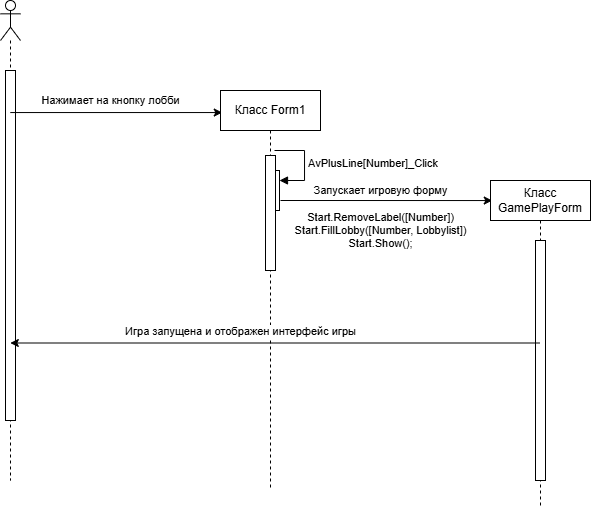

The diagram above was exported from draw.io. Its source (the exported page's mxGraphModel, read from the mxfile embedded in the PNG):
<mxGraphModel dx="951" dy="530" grid="1" gridSize="10" guides="1" tooltips="1" connect="1" arrows="1" fold="1" page="1" pageScale="1" pageWidth="827" pageHeight="1169" math="0" shadow="0">
  <root>
    <mxCell id="0" />
    <mxCell id="1" parent="0" />
    <mxCell id="2brETTN1P9vNdIt7Lv6X-1" value="" style="shape=umlLifeline;perimeter=lifelinePerimeter;whiteSpace=wrap;html=1;container=1;dropTarget=0;collapsible=0;recursiveResize=0;outlineConnect=0;portConstraint=eastwest;newEdgeStyle={&quot;curved&quot;:0,&quot;rounded&quot;:0};participant=umlActor;" vertex="1" parent="1">
      <mxGeometry x="130" y="100" width="20" height="480" as="geometry" />
    </mxCell>
    <mxCell id="2brETTN1P9vNdIt7Lv6X-2" value="" style="html=1;points=[[0,0,0,0,5],[0,1,0,0,-5],[1,0,0,0,5],[1,1,0,0,-5]];perimeter=orthogonalPerimeter;outlineConnect=0;targetShapes=umlLifeline;portConstraint=eastwest;newEdgeStyle={&quot;curved&quot;:0,&quot;rounded&quot;:0};" vertex="1" parent="2brETTN1P9vNdIt7Lv6X-1">
      <mxGeometry x="5" y="70" width="10" height="350" as="geometry" />
    </mxCell>
    <mxCell id="2brETTN1P9vNdIt7Lv6X-4" value="" style="endArrow=classic;html=1;rounded=0;entryX=0.016;entryY=0.641;entryDx=0;entryDy=0;entryPerimeter=0;" edge="1" parent="1" source="2brETTN1P9vNdIt7Lv6X-1">
      <mxGeometry width="50" height="50" relative="1" as="geometry">
        <mxPoint x="190" y="205" as="sourcePoint" />
        <mxPoint x="351.76" y="212.05000000000007" as="targetPoint" />
      </mxGeometry>
    </mxCell>
    <mxCell id="2brETTN1P9vNdIt7Lv6X-5" value="Нажимает на кнопку лобби" style="edgeLabel;html=1;align=center;verticalAlign=middle;resizable=0;points=[];" vertex="1" connectable="0" parent="2brETTN1P9vNdIt7Lv6X-4">
      <mxGeometry x="-0.3276" y="3" relative="1" as="geometry">
        <mxPoint x="29" y="-9" as="offset" />
      </mxGeometry>
    </mxCell>
    <mxCell id="2brETTN1P9vNdIt7Lv6X-6" value="Класс Form1" style="shape=umlLifeline;perimeter=lifelinePerimeter;whiteSpace=wrap;html=1;container=1;dropTarget=0;collapsible=0;recursiveResize=0;outlineConnect=0;portConstraint=eastwest;newEdgeStyle={&quot;curved&quot;:0,&quot;rounded&quot;:0};" vertex="1" parent="1">
      <mxGeometry x="350" y="190" width="100" height="400" as="geometry" />
    </mxCell>
    <mxCell id="2brETTN1P9vNdIt7Lv6X-7" value="" style="html=1;points=[[0,0,0,0,5],[0,1,0,0,-5],[1,0,0,0,5],[1,1,0,0,-5]];perimeter=orthogonalPerimeter;outlineConnect=0;targetShapes=umlLifeline;portConstraint=eastwest;newEdgeStyle={&quot;curved&quot;:0,&quot;rounded&quot;:0};" vertex="1" parent="2brETTN1P9vNdIt7Lv6X-6">
      <mxGeometry x="49" y="80" width="10" height="40" as="geometry" />
    </mxCell>
    <mxCell id="2brETTN1P9vNdIt7Lv6X-8" value="AvPlusLine[Number]_Click" style="html=1;align=left;spacingLeft=2;endArrow=block;rounded=0;edgeStyle=orthogonalEdgeStyle;curved=0;rounded=0;" edge="1" target="2brETTN1P9vNdIt7Lv6X-7" parent="2brETTN1P9vNdIt7Lv6X-6">
      <mxGeometry relative="1" as="geometry">
        <mxPoint x="54" y="60" as="sourcePoint" />
        <Array as="points">
          <mxPoint x="84" y="90" />
        </Array>
      </mxGeometry>
    </mxCell>
    <mxCell id="2brETTN1P9vNdIt7Lv6X-15" value="" style="html=1;points=[[0,0,0,0,5],[0,1,0,0,-5],[1,0,0,0,5],[1,1,0,0,-5]];perimeter=orthogonalPerimeter;outlineConnect=0;targetShapes=umlLifeline;portConstraint=eastwest;newEdgeStyle={&quot;curved&quot;:0,&quot;rounded&quot;:0};" vertex="1" parent="2brETTN1P9vNdIt7Lv6X-6">
      <mxGeometry x="45" y="65" width="10" height="115" as="geometry" />
    </mxCell>
    <mxCell id="2brETTN1P9vNdIt7Lv6X-9" value="" style="endArrow=classic;html=1;rounded=0;entryX=0.016;entryY=0.641;entryDx=0;entryDy=0;entryPerimeter=0;" edge="1" parent="1">
      <mxGeometry width="50" height="50" relative="1" as="geometry">
        <mxPoint x="410" y="300" as="sourcePoint" />
        <mxPoint x="621.76" y="300.05000000000007" as="targetPoint" />
      </mxGeometry>
    </mxCell>
    <mxCell id="2brETTN1P9vNdIt7Lv6X-10" value="Start.RemoveLabel([Number])&lt;div&gt;Start.FillLobby([Number, Lobbylist])&lt;/div&gt;&lt;div&gt;Start.Show();&lt;/div&gt;" style="edgeLabel;html=1;align=center;verticalAlign=middle;resizable=0;points=[];" vertex="1" connectable="0" parent="2brETTN1P9vNdIt7Lv6X-9">
      <mxGeometry x="-0.3276" y="3" relative="1" as="geometry">
        <mxPoint x="29" y="33" as="offset" />
      </mxGeometry>
    </mxCell>
    <mxCell id="2brETTN1P9vNdIt7Lv6X-14" value="Запускает игровую форму" style="edgeLabel;html=1;align=center;verticalAlign=middle;resizable=0;points=[];" vertex="1" connectable="0" parent="2brETTN1P9vNdIt7Lv6X-9">
      <mxGeometry x="-0.3711" y="1" relative="1" as="geometry">
        <mxPoint x="33" y="-9" as="offset" />
      </mxGeometry>
    </mxCell>
    <mxCell id="2brETTN1P9vNdIt7Lv6X-11" value="Класс GamePlayForm" style="shape=umlLifeline;perimeter=lifelinePerimeter;whiteSpace=wrap;html=1;container=1;dropTarget=0;collapsible=0;recursiveResize=0;outlineConnect=0;portConstraint=eastwest;newEdgeStyle={&quot;curved&quot;:0,&quot;rounded&quot;:0};" vertex="1" parent="1">
      <mxGeometry x="620" y="280" width="100" height="325" as="geometry" />
    </mxCell>
    <mxCell id="2brETTN1P9vNdIt7Lv6X-16" value="" style="html=1;points=[[0,0,0,0,5],[0,1,0,0,-5],[1,0,0,0,5],[1,1,0,0,-5]];perimeter=orthogonalPerimeter;outlineConnect=0;targetShapes=umlLifeline;portConstraint=eastwest;newEdgeStyle={&quot;curved&quot;:0,&quot;rounded&quot;:0};" vertex="1" parent="2brETTN1P9vNdIt7Lv6X-11">
      <mxGeometry x="45" y="60" width="10" height="240" as="geometry" />
    </mxCell>
    <mxCell id="2brETTN1P9vNdIt7Lv6X-17" value="" style="endArrow=classic;html=1;rounded=0;" edge="1" parent="1" source="2brETTN1P9vNdIt7Lv6X-11" target="2brETTN1P9vNdIt7Lv6X-1">
      <mxGeometry width="50" height="50" relative="1" as="geometry">
        <mxPoint x="440" y="430" as="sourcePoint" />
        <mxPoint x="651.76" y="430.05000000000007" as="targetPoint" />
      </mxGeometry>
    </mxCell>
    <mxCell id="2brETTN1P9vNdIt7Lv6X-18" value="Игра запущена и отображен интерфейс игры" style="edgeLabel;html=1;align=center;verticalAlign=middle;resizable=0;points=[];" vertex="1" connectable="0" parent="2brETTN1P9vNdIt7Lv6X-17">
      <mxGeometry x="-0.3276" y="3" relative="1" as="geometry">
        <mxPoint x="-122" y="-15" as="offset" />
      </mxGeometry>
    </mxCell>
  </root>
</mxGraphModel>